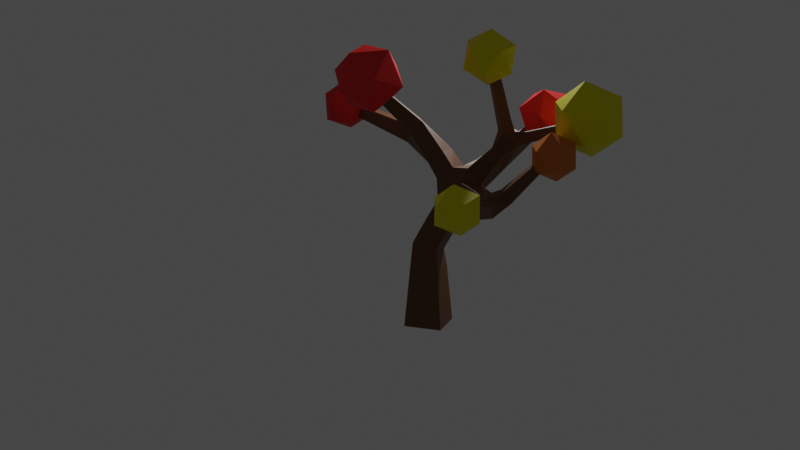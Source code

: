 # Source: tree5.blend  (saved by Blender 3.3.6; exported with 4.5.12 LTS)
import bpy
from mathutils import Matrix  # noqa: F401  (used for matrix-valued properties, if any)

bpy.ops.wm.read_factory_settings(use_empty=True)
scene = bpy.context.scene
scene.name = 'Scene'

# ---- collections
col_collection = bpy.data.collections.new('Collection'); scene.collection.children.link(col_collection)

# ---- materials (node trees are filled in below, after node groups)
mat_trunk = bpy.data.materials.new('Trunk')
mat_trunk.alpha_threshold = 0.0
mat_trunk.use_transparent_shadow = False
mat_trunk.roughness = 0.5
mat_trunk.line_color = (0.0, 0.0, 0.0, 1.0)
mat_red_leaf = bpy.data.materials.new('Red Leaf')
mat_red_leaf.use_transparent_shadow = False
mat_orange_leaf = bpy.data.materials.new('Orange Leaf')
mat_orange_leaf.use_transparent_shadow = False
mat_yelow_leaf = bpy.data.materials.new('Yelow Leaf')
mat_yelow_leaf.use_transparent_shadow = False

# ---- material node trees
mat_trunk.use_nodes = True; mat_trunk.node_tree.nodes.clear()
_N = mat_trunk.node_tree.nodes; _L = mat_trunk.node_tree.links
n0 = _N.new('ShaderNodeOutputMaterial'); n0.name = 'Material Output'; n0.location = (300, 300)
n1 = _N.new('ShaderNodeBsdfPrincipled'); n1.name = 'Principled BSDF'; n1.location = (10, 300)
n1.distribution = 'GGX'
n1.subsurface_method = 'RANDOM_WALK_SKIN'
n1.inputs[0].default_value = (0.1376, 0.05127, 0.01176, 1.0)
n1.inputs[3].default_value = 1.45
n1.inputs[27].default_value = (0.0, 0.0, 0.0, 1.0)
n1.inputs[28].default_value = 1.0
_L.new(n1.outputs[0], n0.inputs[0])
n0.is_active_output = True
mat_red_leaf.use_nodes = True; mat_red_leaf.node_tree.nodes.clear()
_N = mat_red_leaf.node_tree.nodes; _L = mat_red_leaf.node_tree.links
n0 = _N.new('ShaderNodeBsdfPrincipled'); n0.name = 'Principled BSDF'; n0.location = (10, 300)
n0.distribution = 'GGX'
n0.subsurface_method = 'RANDOM_WALK_SKIN'
n0.inputs[0].default_value = (0.8, 0.03479, 0.03861, 1.0)
n0.inputs[3].default_value = 1.45
n0.inputs[13].default_value = 0.01969
n0.inputs[27].default_value = (0.0, 0.0, 0.0, 1.0)
n0.inputs[28].default_value = 1.0
n1 = _N.new('ShaderNodeOutputMaterial'); n1.name = 'Material Output'; n1.location = (300, 300)
_L.new(n0.outputs[0], n1.inputs[0])
n1.is_active_output = True
mat_orange_leaf.use_nodes = True; mat_orange_leaf.node_tree.nodes.clear()
_N = mat_orange_leaf.node_tree.nodes; _L = mat_orange_leaf.node_tree.links
n0 = _N.new('ShaderNodeBsdfPrincipled'); n0.name = 'Principled BSDF'; n0.location = (10, 300)
n0.distribution = 'GGX'
n0.subsurface_method = 'RANDOM_WALK_SKIN'
n0.inputs[0].default_value = (0.6146, 0.1797, 0.02245, 1.0)
n0.inputs[3].default_value = 1.45
n0.inputs[13].default_value = 0.1142
n0.inputs[27].default_value = (0.0, 0.0, 0.0, 1.0)
n0.inputs[28].default_value = 1.0
n1 = _N.new('ShaderNodeOutputMaterial'); n1.name = 'Material Output'; n1.location = (300, 300)
_L.new(n0.outputs[0], n1.inputs[0])
n1.is_active_output = True
mat_yelow_leaf.use_nodes = True; mat_yelow_leaf.node_tree.nodes.clear()
_N = mat_yelow_leaf.node_tree.nodes; _L = mat_yelow_leaf.node_tree.links
n0 = _N.new('ShaderNodeOutputMaterial'); n0.name = 'Material Output'; n0.location = (300, 300)
n1 = _N.new('ShaderNodeBsdfPrincipled'); n1.name = 'Principled BSDF'; n1.location = (10, 300)
n1.distribution = 'GGX'
n1.subsurface_method = 'RANDOM_WALK_SKIN'
n1.inputs[0].default_value = (0.8, 0.7456, 0.00293, 1.0)
n1.inputs[3].default_value = 1.45
n1.inputs[13].default_value = 0.08268
n1.inputs[27].default_value = (0.0, 0.0, 0.0, 1.0)
n1.inputs[28].default_value = 1.0
n2 = _N.new('ShaderNodeObjectInfo'); n2.name = 'Object Info'; n2.location = (-674, 221)
n3 = _N.new('ShaderNodeValToRGB'); n3.name = 'ColorRamp'; n3.location = (-372, 239)
while len(n3.color_ramp.elements) > 1: n3.color_ramp.elements.remove(n3.color_ramp.elements[-1])
n3.color_ramp.elements[0].position = 0.0; n3.color_ramp.elements[0].color = (0.03965, 0.03965, 0.03965, 1.0)
_e = n3.color_ramp.elements.new(0.4818); _e.color = (0.2322, 0.2322, 0.2322, 1.0)
_e = n3.color_ramp.elements.new(1.0); _e.color = (0.4647, 0.4647, 0.4647, 1.0)
_L.new(n1.outputs[0], n0.inputs[0])
_L.new(n2.outputs[5], n3.inputs[0])
n0.is_active_output = True

# ---- world
world_world = bpy.data.worlds.new('World'); scene.world = world_world
world_world.use_nodes = True; world_world.node_tree.nodes.clear()
_N = world_world.node_tree.nodes; _L = world_world.node_tree.links
n0 = _N.new('ShaderNodeOutputWorld'); n0.name = 'World Output'; n0.location = (300, 300)
n1 = _N.new('ShaderNodeBackground'); n1.name = 'Background'; n1.location = (10, 300)
n1.inputs[0].default_value = (0.05088, 0.05088, 0.05088, 1.0)
_L.new(n1.outputs[0], n0.inputs[0])
n0.is_active_output = True
world_world.color = (0.05088, 0.05088, 0.05088)
world_world.use_sun_shadow = False
world_world.sun_shadow_jitter_overblur = 0.0

# ---- cameras
cam_camera = bpy.data.cameras.new('Camera')
cam_camera.clip_end = 100.0
cam_camera.ortho_scale = 7.314

# ---- lights
light_light = bpy.data.lights.new('Light', 'POINT')
light_light.transmission_factor = 0.0
light_light.energy = 1000.0
light_light.shadow_soft_size = 0.1
light_light.shadow_maximum_resolution = 0.006
light_light.use_absolute_resolution = True

# ---- meshes
me_cube = bpy.data.meshes.new('Cube')
me_cube.from_pydata([(-0.4242, 0.1428, -0.06619), (0.152, 0.4209, -0.06619), (0.4242, -0.1428, 0.06619), (-0.152, -0.4209, 0.06619), (1.081, -1.33, 3.816), (0.9473, -1.374, 3.816), (0.926, -1.311, 3.94), (1.06, -1.266, 3.94), (-1.021, 1.572, 3.725), (-0.938, 1.702, 3.725), (-0.8666, 1.656, 3.853), (-0.95, 1.526, 3.853), (0.01645, -0.08626, 4.503), (0.07174, 0.04184, 4.503), (0.187, -0.007904, 4.564), (0.1317, -0.136, 4.564), (-0.4008, 0.3605, 1.372), (-0.02085, 0.5337, 1.284), (0.1564, 0.1457, 1.286), (-0.2235, -0.02759, 1.373), (2.709, 0.6998, 3.224), (2.733, 0.5479, 3.224), (2.672, 0.5384, 3.365), (2.648, 0.6904, 3.365), (1.73, -0.2106, 3.59), (1.583, -0.2527, 3.59), (1.548, -0.1329, 3.678), (1.695, -0.09081, 3.678), (0.2754, -1.44, 3.346), (0.1739, -1.54, 3.346), (0.09072, -1.456, 3.425), (0.1922, -1.356, 3.425), (-1.669, -1.605, 2.613), (-1.725, -1.447, 2.613), (-1.702, -1.439, 2.779), (-1.647, -1.597, 2.779), (-0.03823, 2.645, 2.848), (0.1478, 2.653, 2.848), (0.1478, 2.653, 3.034), (-0.03826, 2.645, 3.034), (-0.4733, -1.219, 2.398), (-0.5507, -0.999, 2.398), (-0.5192, -0.9879, 2.629), (-0.4418, -1.208, 2.629), (-0.6731, -1.284, 2.434), (-0.7468, -1.074, 2.434), (-0.7169, -1.063, 2.654), (-0.6431, -1.273, 2.654), (-0.8566, -1.343, 2.467), (-0.927, -1.142, 2.467), (-0.8984, -1.132, 2.677), (-0.828, -1.333, 2.677), (-1.03, -1.399, 2.498), (-1.098, -1.207, 2.498), (-1.07, -1.198, 2.699), (-1.003, -1.389, 2.699), (-1.197, -1.452, 2.528), (-1.261, -1.27, 2.528), (-1.235, -1.261, 2.72), (-1.171, -1.443, 2.72), (-1.359, -1.504, 2.557), (-1.42, -1.33, 2.557), (-1.395, -1.322, 2.74), (-1.334, -1.496, 2.74), (-1.516, -1.555, 2.585), (-1.574, -1.389, 2.585), (-1.55, -1.381, 2.759), (-1.492, -1.547, 2.759), (0.003749, -1.108, 2.635), (-0.1542, -1.264, 2.635), (-0.2837, -1.133, 2.759), (-0.1258, -0.9769, 2.759), (0.06735, -1.186, 2.802), (-0.07737, -1.329, 2.802), (-0.1961, -1.208, 2.915), (-0.05135, -1.066, 2.915), (0.1242, -1.255, 2.95), (-0.008655, -1.386, 2.95), (-0.1176, -1.276, 3.054), (0.01524, -1.145, 3.054), (0.1772, -1.32, 3.089), (0.05528, -1.44, 3.089), (-0.04469, -1.339, 3.184), (0.07719, -1.219, 3.184), (0.2273, -1.381, 3.22), (0.1159, -1.491, 3.22), (0.02446, -1.399, 3.307), (0.1359, -1.289, 3.307), (0.3434, -0.1988, 2.166), (0.06699, -0.03561, 2.095), (0.04695, -0.004791, 2.515), (0.3772, -0.1534, 2.534), (0.2084, -0.446, 2.218), (-0.08198, -0.3063, 2.218), (-0.06356, -0.268, 2.538), (0.2268, -0.4077, 2.538), (0.08572, -0.6706, 2.266), (-0.1809, -0.5423, 2.266), (-0.164, -0.5072, 2.559), (0.1026, -0.6354, 2.559), (-0.02957, -0.8817, 2.31), (-0.2739, -0.7642, 2.31), (-0.2584, -0.7319, 2.579), (-0.01407, -0.8495, 2.579), (1.661, 0.1944, 2.936), (1.427, 0.1273, 2.936), (1.372, 0.3183, 3.076), (1.606, 0.3853, 3.076), (1.681, 0.0781, 3.123), (1.472, 0.01824, 3.123), (1.423, 0.1888, 3.249), (1.632, 0.2486, 3.249), (1.698, -0.02505, 3.29), (1.511, -0.07855, 3.29), (1.468, 0.07387, 3.402), (1.654, 0.1274, 3.402), (1.714, -0.1205, 3.444), (1.548, -0.1681, 3.444), (1.509, -0.03247, 3.544), (1.675, 0.01514, 3.544), (1.769, 0.6042, 2.756), (1.807, 0.3549, 2.756), (1.707, 0.3394, 2.987), (1.669, 0.5887, 2.987), (1.959, 0.6235, 2.851), (1.994, 0.3939, 2.851), (1.902, 0.3797, 3.064), (1.867, 0.6092, 3.064), (2.128, 0.6407, 2.935), (2.161, 0.4286, 2.935), (2.076, 0.4154, 3.131), (2.043, 0.6275, 3.131), (2.284, 0.6566, 3.013), (2.315, 0.4607, 3.013), (2.236, 0.4485, 3.194), (2.206, 0.6444, 3.194), (2.432, 0.6716, 3.086), (2.46, 0.491, 3.086), (2.387, 0.4798, 3.253), (2.36, 0.6604, 3.253), (2.573, 0.686, 3.156), (2.599, 0.52, 3.156), (2.532, 0.5097, 3.31), (2.507, 0.6757, 3.31), (0.7284, 0.4797, 2.266), (0.7906, 0.129, 2.266), (0.6646, 0.05917, 2.575), (0.5404, 0.4412, 2.631), (1.001, 0.5143, 2.392), (1.058, 0.1901, 2.392), (0.9355, 0.1684, 2.697), (0.878, 0.4925, 2.697), (1.253, 0.5464, 2.51), (1.306, 0.2469, 2.51), (1.193, 0.2269, 2.791), (1.14, 0.5263, 2.791), (0.8226, -0.4773, 3.303), (0.6408, -0.5381, 3.303), (0.612, -0.4118, 3.497), (0.7935, -0.3904, 3.471), (0.8653, -0.6184, 3.388), (0.6915, -0.6765, 3.388), (0.6637, -0.5934, 3.549), (0.8376, -0.5353, 3.549), (0.9048, -0.7487, 3.466), (0.7384, -0.8044, 3.466), (0.7118, -0.7248, 3.62), (0.8782, -0.6691, 3.62), (0.9423, -0.8724, 3.541), (0.7829, -0.9257, 3.541), (0.7574, -0.8495, 3.688), (0.9168, -0.7962, 3.688), (0.9784, -0.9915, 3.612), (0.8257, -1.043, 3.612), (0.8013, -0.9696, 3.754), (0.954, -0.9185, 3.754), (1.013, -1.107, 3.682), (0.8672, -1.156, 3.682), (0.8439, -1.086, 3.817), (0.99, -1.037, 3.817), (1.048, -1.22, 3.75), (0.9077, -1.266, 3.75), (0.8854, -1.199, 3.879), (1.025, -1.153, 3.879), (-0.266, 1.011, 3.029), (-0.07268, 1.269, 3.06), (0.0175, 1.164, 3.264), (-0.1352, 0.9266, 3.264), (-0.4233, 1.128, 3.174), (-0.2851, 1.343, 3.174), (-0.1666, 1.267, 3.387), (-0.3049, 1.052, 3.387), (-0.5604, 1.23, 3.3), (-0.4348, 1.425, 3.3), (-0.3271, 1.356, 3.494), (-0.4527, 1.16, 3.494), (-0.6859, 1.323, 3.415), (-0.5717, 1.5, 3.415), (-0.4739, 1.438, 3.592), (-0.5881, 1.26, 3.592), (-0.8033, 1.41, 3.524), (-0.6999, 1.571, 3.524), (-0.6113, 1.514, 3.683), (-0.7147, 1.353, 3.683), (-0.9147, 1.493, 3.626), (-0.8216, 1.638, 3.626), (-0.7418, 1.587, 3.77), (-0.8349, 1.442, 3.77), (0.06228, 0.5455, 2.396), (0.4091, 0.6585, 2.396), (0.138, 0.3132, 2.667), (0.001825, 0.7658, 2.616), (0.328, 0.8721, 2.616), (0.3993, 0.6536, 2.871), (0.07309, 0.5472, 2.871), (0.4534, -0.3037, 3.438), (0.5297, -0.127, 3.438), (0.6886, -0.1956, 3.522), (0.389, -0.2716, 3.595), (0.4622, -0.1021, 3.595), (0.6147, -0.1679, 3.676), (0.5415, -0.3375, 3.676), (0.3296, -0.2421, 3.74), (0.3999, -0.07917, 3.74), (0.5465, -0.1424, 3.817), (0.4762, -0.3054, 3.817), (0.2733, -0.2141, 3.877), (0.3409, -0.05741, 3.877), (0.4819, -0.1182, 3.952), (0.4142, -0.2749, 3.952), (0.2191, -0.1871, 4.009), (0.2842, -0.03648, 4.009), (0.4197, -0.09498, 4.081), (0.3547, -0.2456, 4.081), (0.1667, -0.161, 4.137), (0.2292, -0.0162, 4.137), (0.3594, -0.07243, 4.206), (0.2969, -0.2172, 4.206), (0.1155, -0.1356, 4.261), (0.1756, 0.003559, 4.261), (0.3007, -0.05046, 4.328), (0.2407, -0.1896, 4.328), (0.0655, -0.1107, 4.383), (0.1232, 0.02289, 4.383), (0.2433, -0.02898, 4.447), (0.1857, -0.1625, 4.447), (0.2516, 0.08999, 2.722), (0.5319, 0.2527, 2.722), (0.7148, -0.1075, 2.806), (0.4737, -0.2474, 2.806), (0.3539, -0.04111, 2.95), (0.595, 0.09887, 2.95), (0.7533, -0.2135, 3.028), (0.5466, -0.3335, 3.028), (0.444, -0.1566, 3.152), (0.6507, -0.03666, 3.152), (-0.1977, 0.353, 1.788), (0.1433, 0.518, 1.622), (0.2879, 0.1389, 1.542), (-0.05309, -0.02609, 1.708), (-0.03317, 0.3432, 2.101), (0.2977, 0.5033, 1.94), (0.4379, 0.1354, 1.863), (-0.4165, 0.225, 0.4745), (0.08281, 0.4661, 0.4745), (0.3187, -0.02241, 0.5893), (-0.1806, -0.2635, 0.5893), (-0.4105, 0.2893, 0.8973), (0.02872, 0.5014, 0.8973), (0.2362, 0.07168, 0.9982), (-0.203, -0.1404, 0.9982), (-0.03198, 1.289, 2.799), (0.2608, 1.301, 2.799), (0.2608, 1.302, 3.092), (-0.03323, 1.56, 2.809), (0.2382, 1.572, 2.809), (0.2382, 1.572, 3.08), (-0.03326, 1.56, 3.08), (-0.03434, 1.802, 2.818), (0.218, 1.813, 2.818), (0.218, 1.814, 3.07), (-0.03438, 1.803, 3.07), (-0.03539, 2.028, 2.826), (0.1992, 2.038, 2.826), (0.1992, 2.039, 3.061), (-0.03542, 2.029, 3.061), (-0.03637, 2.242, 2.833), (0.1814, 2.251, 2.833), (0.1813, 2.252, 3.051), (-0.0364, 2.242, 3.051), (-0.03732, 2.447, 2.841), (0.1643, 2.456, 2.841), (0.1643, 2.456, 3.043), (-0.03735, 2.447, 3.043)], [], [(74, 75, 71, 70), (185, 271, 184), (271, 211, 184), (211, 214, 184), (214, 187, 184), (73, 74, 70, 69), (273, 185, 186), (187, 213, 186), (213, 273, 186), (158, 159, 217), (72, 73, 69, 68), (272, 212, 271), (212, 211, 271), (35, 32, 64, 67), (213, 187, 214), (255, 216, 217), (34, 35, 67, 66), (33, 34, 66, 65), (32, 33, 65, 64), (67, 64, 60, 63), (66, 67, 63, 62), (65, 66, 62, 61), (64, 65, 61, 60), (157, 158, 215), (63, 60, 56, 59), (62, 63, 59, 58), (89, 262, 88), (156, 252, 159), (61, 62, 58, 57), (60, 61, 57, 56), (90, 260, 89), (59, 56, 52, 55), (58, 59, 55, 54), (57, 58, 54, 53), (105, 154, 153), (146, 91, 145), (56, 57, 53, 52), (246, 90, 91), (55, 52, 48, 51), (54, 55, 51, 50), (208, 260, 90), (208, 261, 260), (53, 54, 50, 49), (52, 53, 49, 48), (209, 147, 144), (51, 48, 44, 47), (147, 247, 146), (50, 51, 47, 46), (49, 50, 46, 45), (48, 49, 45, 44), (47, 44, 40, 43), (46, 47, 43, 42), (45, 46, 42, 41), (44, 45, 41, 40), (39, 38, 37, 36), (209, 144, 261, 208), (35, 34, 33, 32), (31, 30, 29, 28), (123, 120, 152, 155), (71, 103, 102), (122, 104, 121), (27, 26, 25, 24), (68, 103, 71), (23, 22, 21, 20), (120, 121, 153, 152), (68, 100, 103), (40, 41, 101), (15, 14, 13, 12), (212, 272, 273, 213), (145, 91, 88, 262), (43, 70, 42), (144, 145, 262, 261), (69, 100, 68), (11, 10, 9, 8), (7, 6, 5, 4), (0, 1, 2, 3), (104, 105, 153, 121), (69, 40, 101, 100), (106, 107, 123, 155), (159, 252, 255, 217), (254, 253, 157, 215), (41, 42, 102, 101), (42, 70, 71, 102), (210, 208, 90, 246), (247, 147, 210, 246), (156, 157, 253, 252), (106, 155, 154, 105), (254, 215, 216, 255), (69, 70, 43, 40), (122, 123, 107, 104), (75, 72, 68, 71), (76, 77, 73, 72), (77, 78, 74, 73), (78, 79, 75, 74), (79, 76, 72, 75), (80, 81, 77, 76), (81, 82, 78, 77), (82, 83, 79, 78), (83, 80, 76, 79), (84, 85, 81, 80), (85, 86, 82, 81), (86, 87, 83, 82), (87, 84, 80, 83), (28, 29, 85, 84), (29, 30, 86, 85), (30, 31, 87, 86), (31, 28, 84, 87), (92, 93, 89, 88), (93, 94, 90, 89), (94, 95, 91, 90), (95, 92, 88, 91), (96, 97, 93, 92), (97, 98, 94, 93), (98, 99, 95, 94), (99, 96, 92, 95), (100, 101, 97, 96), (101, 102, 98, 97), (102, 103, 99, 98), (103, 100, 96, 99), (108, 109, 105, 104), (109, 110, 106, 105), (110, 111, 107, 106), (111, 108, 104, 107), (112, 113, 109, 108), (113, 114, 110, 109), (114, 115, 111, 110), (115, 112, 108, 111), (116, 117, 113, 112), (117, 118, 114, 113), (118, 119, 115, 114), (119, 116, 112, 115), (24, 25, 117, 116), (25, 26, 118, 117), (26, 27, 119, 118), (27, 24, 116, 119), (124, 125, 121, 120), (125, 126, 122, 121), (126, 127, 123, 122), (127, 124, 120, 123), (128, 129, 125, 124), (129, 130, 126, 125), (130, 131, 127, 126), (131, 128, 124, 127), (132, 133, 129, 128), (133, 134, 130, 129), (134, 135, 131, 130), (135, 132, 128, 131), (136, 137, 133, 132), (137, 138, 134, 133), (138, 139, 135, 134), (139, 136, 132, 135), (140, 141, 137, 136), (141, 142, 138, 137), (142, 143, 139, 138), (143, 140, 136, 139), (20, 21, 141, 140), (21, 22, 142, 141), (22, 23, 143, 142), (23, 20, 140, 143), (148, 149, 145, 144), (149, 150, 146, 145), (150, 151, 147, 146), (151, 148, 144, 147), (152, 153, 149, 148), (153, 154, 150, 149), (154, 155, 151, 150), (155, 152, 148, 151), (160, 161, 157, 156), (161, 162, 158, 157), (162, 163, 159, 158), (163, 160, 156, 159), (164, 165, 161, 160), (165, 166, 162, 161), (166, 167, 163, 162), (167, 164, 160, 163), (168, 169, 165, 164), (169, 170, 166, 165), (170, 171, 167, 166), (171, 168, 164, 167), (172, 173, 169, 168), (173, 174, 170, 169), (174, 175, 171, 170), (175, 172, 168, 171), (176, 177, 173, 172), (177, 178, 174, 173), (178, 179, 175, 174), (179, 176, 172, 175), (180, 181, 177, 176), (181, 182, 178, 177), (182, 183, 179, 178), (183, 180, 176, 179), (4, 5, 181, 180), (5, 6, 182, 181), (6, 7, 183, 182), (7, 4, 180, 183), (188, 189, 185, 184), (189, 190, 186, 185), (190, 191, 187, 186), (191, 188, 184, 187), (192, 193, 189, 188), (193, 194, 190, 189), (194, 195, 191, 190), (195, 192, 188, 191), (196, 197, 193, 192), (197, 198, 194, 193), (198, 199, 195, 194), (199, 196, 192, 195), (200, 201, 197, 196), (201, 202, 198, 197), (202, 203, 199, 198), (203, 200, 196, 199), (204, 205, 201, 200), (205, 206, 202, 201), (206, 207, 203, 202), (207, 204, 200, 203), (8, 9, 205, 204), (9, 10, 206, 205), (10, 11, 207, 206), (11, 8, 204, 207), (211, 212, 209, 208), (212, 213, 147, 209), (213, 214, 210, 147), (214, 211, 208, 210), (218, 219, 216, 215), (219, 220, 217, 216), (220, 221, 158, 217), (221, 218, 215, 158), (222, 223, 219, 218), (223, 224, 220, 219), (224, 225, 221, 220), (225, 222, 218, 221), (226, 227, 223, 222), (227, 228, 224, 223), (228, 229, 225, 224), (229, 226, 222, 225), (230, 231, 227, 226), (231, 232, 228, 227), (232, 233, 229, 228), (233, 230, 226, 229), (234, 235, 231, 230), (235, 236, 232, 231), (236, 237, 233, 232), (237, 234, 230, 233), (238, 239, 235, 234), (239, 240, 236, 235), (240, 241, 237, 236), (241, 238, 234, 237), (242, 243, 239, 238), (243, 244, 240, 239), (244, 245, 241, 240), (245, 242, 238, 241), (12, 13, 243, 242), (13, 14, 244, 243), (14, 15, 245, 244), (15, 12, 242, 245), (248, 249, 91, 146), (249, 250, 246, 91), (250, 251, 247, 246), (251, 248, 146, 247), (252, 253, 249, 248), (253, 254, 250, 249), (254, 255, 251, 250), (255, 252, 248, 251), (256, 257, 17, 16), (257, 258, 18, 17), (258, 259, 19, 18), (259, 256, 16, 19), (260, 261, 257, 256), (261, 262, 258, 257), (262, 89, 259, 258), (89, 260, 256, 259), (263, 264, 1, 0), (264, 265, 2, 1), (265, 266, 3, 2), (266, 263, 0, 3), (267, 268, 264, 263), (268, 269, 265, 264), (269, 270, 266, 265), (270, 267, 263, 266), (16, 17, 268, 267), (17, 18, 269, 268), (18, 19, 270, 269), (19, 16, 267, 270), (274, 275, 272, 271), (275, 276, 273, 272), (276, 277, 185, 273), (277, 274, 271, 185), (278, 279, 275, 274), (279, 280, 276, 275), (280, 281, 277, 276), (281, 278, 274, 277), (282, 283, 279, 278), (283, 284, 280, 279), (284, 285, 281, 280), (285, 282, 278, 281), (286, 287, 283, 282), (287, 288, 284, 283), (288, 289, 285, 284), (289, 286, 282, 285), (290, 291, 287, 286), (291, 292, 288, 287), (292, 293, 289, 288), (293, 290, 286, 289), (36, 37, 291, 290), (37, 38, 292, 291), (38, 39, 293, 292), (39, 36, 290, 293)])
me_cube.materials.append(mat_trunk)
me_cube.use_mirror_vertex_groups = False
me_cube.update()
me_icosphere = bpy.data.meshes.new('Icosphere')
me_icosphere.from_pydata([(0.0, 0.0, -1.0), (0.7236, -0.5257, -0.4472), (-0.2764, -0.8506, -0.4472), (-0.8944, 0.0, -0.4472), (-0.2764, 0.8506, -0.4472), (0.7236, 0.5257, -0.4472), (0.2764, -0.8506, 0.4472), (-0.7236, -0.5257, 0.4472), (-0.7236, 0.5257, 0.4472), (0.2764, 0.8506, 0.4472), (0.8944, 0.0, 0.4472), (0.0, 0.0, 1.0)], [], [(0, 1, 2), (1, 0, 5), (0, 2, 3), (0, 3, 4), (0, 4, 5), (1, 5, 10), (2, 1, 6), (3, 2, 7), (4, 3, 8), (5, 4, 9), (1, 10, 6), (2, 6, 7), (3, 7, 8), (4, 8, 9), (5, 9, 10), (6, 10, 11), (7, 6, 11), (8, 7, 11), (9, 8, 11), (10, 9, 11)])
_uv = me_icosphere.uv_layers.new(name='UVMap')
_uv.uv.foreach_set('vector', [0.1818, 0.0, 0.2727, 0.1575, 0.09091, 0.1575, 0.2727, 0.1575, 0.3636, 0.0, 0.4545, 0.1575, 0.9091, 0.0, 1.0, 0.1575, 0.8182, 0.1575, 0.7273, 0.0, 0.8182, 0.1575, 0.6364, 0.1575, 0.5455, 0.0, 0.6364, 0.1575, 0.4545, 0.1575, 0.2727, 0.1575, 0.4545, 0.1575, 0.3636, 0.3149, 0.09091, 0.1575, 0.2727, 0.1575, 0.1818, 0.3149, 0.8182, 0.1575, 1.0, 0.1575, 0.9091, 0.3149, 0.6364, 0.1575, 0.8182, 0.1575, 0.7273, 0.3149, 0.4545, 0.1575, 0.6364, 0.1575, 0.5455, 0.3149, 0.2727, 0.1575, 0.3636, 0.3149, 0.1818, 0.3149, 0.09091, 0.1575, 0.1818, 0.3149, 0.0, 0.3149, 0.8182, 0.1575, 0.9091, 0.3149, 0.7273, 0.3149, 0.6364, 0.1575, 0.7273, 0.3149, 0.5455, 0.3149, 0.4545, 0.1575, 0.5455, 0.3149, 0.3636, 0.3149, 0.1818, 0.3149, 0.3636, 0.3149, 0.2727, 0.4724, 0.0, 0.3149, 0.1818, 0.3149, 0.09091, 0.4724, 0.7273, 0.3149, 0.9091, 0.3149, 0.8182, 0.4724, 0.5455, 0.3149, 0.7273, 0.3149, 0.6364, 0.4724, 0.3636, 0.3149, 0.5455, 0.3149, 0.4545, 0.4724])
me_icosphere.materials.append(mat_red_leaf)
me_icosphere.update()
me_icosphere_001 = bpy.data.meshes.new('Icosphere.001')
me_icosphere_001.from_pydata([(0.0, 0.0, -1.0), (0.7236, -0.5257, -0.4472), (-0.2764, -0.8506, -0.4472), (-0.8944, 0.0, -0.4472), (-0.2764, 0.8506, -0.4472), (0.7236, 0.5257, -0.4472), (0.2764, -0.8506, 0.4472), (-0.7236, -0.5257, 0.4472), (-0.7236, 0.5257, 0.4472), (0.2764, 0.8506, 0.4472), (0.8944, 0.0, 0.4472), (0.0, 0.0, 1.0)], [], [(0, 1, 2), (1, 0, 5), (0, 2, 3), (0, 3, 4), (0, 4, 5), (1, 5, 10), (2, 1, 6), (3, 2, 7), (4, 3, 8), (5, 4, 9), (1, 10, 6), (2, 6, 7), (3, 7, 8), (4, 8, 9), (5, 9, 10), (6, 10, 11), (7, 6, 11), (8, 7, 11), (9, 8, 11), (10, 9, 11)])
_uv = me_icosphere_001.uv_layers.new(name='UVMap')
_uv.uv.foreach_set('vector', [0.1818, 0.0, 0.2727, 0.1575, 0.09091, 0.1575, 0.2727, 0.1575, 0.3636, 0.0, 0.4545, 0.1575, 0.9091, 0.0, 1.0, 0.1575, 0.8182, 0.1575, 0.7273, 0.0, 0.8182, 0.1575, 0.6364, 0.1575, 0.5455, 0.0, 0.6364, 0.1575, 0.4545, 0.1575, 0.2727, 0.1575, 0.4545, 0.1575, 0.3636, 0.3149, 0.09091, 0.1575, 0.2727, 0.1575, 0.1818, 0.3149, 0.8182, 0.1575, 1.0, 0.1575, 0.9091, 0.3149, 0.6364, 0.1575, 0.8182, 0.1575, 0.7273, 0.3149, 0.4545, 0.1575, 0.6364, 0.1575, 0.5455, 0.3149, 0.2727, 0.1575, 0.3636, 0.3149, 0.1818, 0.3149, 0.09091, 0.1575, 0.1818, 0.3149, 0.0, 0.3149, 0.8182, 0.1575, 0.9091, 0.3149, 0.7273, 0.3149, 0.6364, 0.1575, 0.7273, 0.3149, 0.5455, 0.3149, 0.4545, 0.1575, 0.5455, 0.3149, 0.3636, 0.3149, 0.1818, 0.3149, 0.3636, 0.3149, 0.2727, 0.4724, 0.0, 0.3149, 0.1818, 0.3149, 0.09091, 0.4724, 0.7273, 0.3149, 0.9091, 0.3149, 0.8182, 0.4724, 0.5455, 0.3149, 0.7273, 0.3149, 0.6364, 0.4724, 0.3636, 0.3149, 0.5455, 0.3149, 0.4545, 0.4724])
me_icosphere_001.materials.append(mat_red_leaf)
me_icosphere_001.update()
me_icosphere_002 = bpy.data.meshes.new('Icosphere.002')
me_icosphere_002.from_pydata([(0.0, 0.0, -1.0), (0.7236, -0.5257, -0.4472), (-0.2764, -0.8506, -0.4472), (-0.8944, 0.0, -0.4472), (-0.2764, 0.8506, -0.4472), (0.7236, 0.5257, -0.4472), (0.2764, -0.8506, 0.4472), (-0.7236, -0.5257, 0.4472), (-0.7236, 0.5257, 0.4472), (0.2764, 0.8506, 0.4472), (0.8944, 0.0, 0.4472), (0.0, 0.0, 1.0)], [], [(0, 1, 2), (1, 0, 5), (0, 2, 3), (0, 3, 4), (0, 4, 5), (1, 5, 10), (2, 1, 6), (3, 2, 7), (4, 3, 8), (5, 4, 9), (1, 10, 6), (2, 6, 7), (3, 7, 8), (4, 8, 9), (5, 9, 10), (6, 10, 11), (7, 6, 11), (8, 7, 11), (9, 8, 11), (10, 9, 11)])
_uv = me_icosphere_002.uv_layers.new(name='UVMap')
_uv.uv.foreach_set('vector', [0.1818, 0.0, 0.2727, 0.1575, 0.09091, 0.1575, 0.2727, 0.1575, 0.3636, 0.0, 0.4545, 0.1575, 0.9091, 0.0, 1.0, 0.1575, 0.8182, 0.1575, 0.7273, 0.0, 0.8182, 0.1575, 0.6364, 0.1575, 0.5455, 0.0, 0.6364, 0.1575, 0.4545, 0.1575, 0.2727, 0.1575, 0.4545, 0.1575, 0.3636, 0.3149, 0.09091, 0.1575, 0.2727, 0.1575, 0.1818, 0.3149, 0.8182, 0.1575, 1.0, 0.1575, 0.9091, 0.3149, 0.6364, 0.1575, 0.8182, 0.1575, 0.7273, 0.3149, 0.4545, 0.1575, 0.6364, 0.1575, 0.5455, 0.3149, 0.2727, 0.1575, 0.3636, 0.3149, 0.1818, 0.3149, 0.09091, 0.1575, 0.1818, 0.3149, 0.0, 0.3149, 0.8182, 0.1575, 0.9091, 0.3149, 0.7273, 0.3149, 0.6364, 0.1575, 0.7273, 0.3149, 0.5455, 0.3149, 0.4545, 0.1575, 0.5455, 0.3149, 0.3636, 0.3149, 0.1818, 0.3149, 0.3636, 0.3149, 0.2727, 0.4724, 0.0, 0.3149, 0.1818, 0.3149, 0.09091, 0.4724, 0.7273, 0.3149, 0.9091, 0.3149, 0.8182, 0.4724, 0.5455, 0.3149, 0.7273, 0.3149, 0.6364, 0.4724, 0.3636, 0.3149, 0.5455, 0.3149, 0.4545, 0.4724])
me_icosphere_002.materials.append(mat_orange_leaf)
me_icosphere_002.update()
me_icosphere_003 = bpy.data.meshes.new('Icosphere.003')
me_icosphere_003.from_pydata([(0.0, 0.0, -1.0), (0.7236, -0.5257, -0.4472), (-0.2764, -0.8506, -0.4472), (-0.8944, 0.0, -0.4472), (-0.2764, 0.8506, -0.4472), (0.7236, 0.5257, -0.4472), (0.2764, -0.8506, 0.4472), (-0.7236, -0.5257, 0.4472), (-0.7236, 0.5257, 0.4472), (0.2764, 0.8506, 0.4472), (0.8944, 0.0, 0.4472), (0.0, 0.0, 1.0)], [], [(0, 1, 2), (1, 0, 5), (0, 2, 3), (0, 3, 4), (0, 4, 5), (1, 5, 10), (2, 1, 6), (3, 2, 7), (4, 3, 8), (5, 4, 9), (1, 10, 6), (2, 6, 7), (3, 7, 8), (4, 8, 9), (5, 9, 10), (6, 10, 11), (7, 6, 11), (8, 7, 11), (9, 8, 11), (10, 9, 11)])
_uv = me_icosphere_003.uv_layers.new(name='UVMap')
_uv.uv.foreach_set('vector', [0.1818, 0.0, 0.2727, 0.1575, 0.09091, 0.1575, 0.2727, 0.1575, 0.3636, 0.0, 0.4545, 0.1575, 0.9091, 0.0, 1.0, 0.1575, 0.8182, 0.1575, 0.7273, 0.0, 0.8182, 0.1575, 0.6364, 0.1575, 0.5455, 0.0, 0.6364, 0.1575, 0.4545, 0.1575, 0.2727, 0.1575, 0.4545, 0.1575, 0.3636, 0.3149, 0.09091, 0.1575, 0.2727, 0.1575, 0.1818, 0.3149, 0.8182, 0.1575, 1.0, 0.1575, 0.9091, 0.3149, 0.6364, 0.1575, 0.8182, 0.1575, 0.7273, 0.3149, 0.4545, 0.1575, 0.6364, 0.1575, 0.5455, 0.3149, 0.2727, 0.1575, 0.3636, 0.3149, 0.1818, 0.3149, 0.09091, 0.1575, 0.1818, 0.3149, 0.0, 0.3149, 0.8182, 0.1575, 0.9091, 0.3149, 0.7273, 0.3149, 0.6364, 0.1575, 0.7273, 0.3149, 0.5455, 0.3149, 0.4545, 0.1575, 0.5455, 0.3149, 0.3636, 0.3149, 0.1818, 0.3149, 0.3636, 0.3149, 0.2727, 0.4724, 0.0, 0.3149, 0.1818, 0.3149, 0.09091, 0.4724, 0.7273, 0.3149, 0.9091, 0.3149, 0.8182, 0.4724, 0.5455, 0.3149, 0.7273, 0.3149, 0.6364, 0.4724, 0.3636, 0.3149, 0.5455, 0.3149, 0.4545, 0.4724])
me_icosphere_003.materials.append(mat_red_leaf)
me_icosphere_003.update()
me_icosphere_004 = bpy.data.meshes.new('Icosphere.004')
me_icosphere_004.from_pydata([(0.0, 0.0, -1.0), (0.7236, -0.5257, -0.4472), (-0.2764, -0.8506, -0.4472), (-0.8944, 0.0, -0.4472), (-0.2764, 0.8506, -0.4472), (0.7236, 0.5257, -0.4472), (0.2764, -0.8506, 0.4472), (-0.7236, -0.5257, 0.4472), (-0.7236, 0.5257, 0.4472), (0.2764, 0.8506, 0.4472), (0.8944, 0.0, 0.4472), (0.0, 0.0, 1.0)], [], [(0, 1, 2), (1, 0, 5), (0, 2, 3), (0, 3, 4), (0, 4, 5), (1, 5, 10), (2, 1, 6), (3, 2, 7), (4, 3, 8), (5, 4, 9), (1, 10, 6), (2, 6, 7), (3, 7, 8), (4, 8, 9), (5, 9, 10), (6, 10, 11), (7, 6, 11), (8, 7, 11), (9, 8, 11), (10, 9, 11)])
_uv = me_icosphere_004.uv_layers.new(name='UVMap')
_uv.uv.foreach_set('vector', [0.1818, 0.0, 0.2727, 0.1575, 0.09091, 0.1575, 0.2727, 0.1575, 0.3636, 0.0, 0.4545, 0.1575, 0.9091, 0.0, 1.0, 0.1575, 0.8182, 0.1575, 0.7273, 0.0, 0.8182, 0.1575, 0.6364, 0.1575, 0.5455, 0.0, 0.6364, 0.1575, 0.4545, 0.1575, 0.2727, 0.1575, 0.4545, 0.1575, 0.3636, 0.3149, 0.09091, 0.1575, 0.2727, 0.1575, 0.1818, 0.3149, 0.8182, 0.1575, 1.0, 0.1575, 0.9091, 0.3149, 0.6364, 0.1575, 0.8182, 0.1575, 0.7273, 0.3149, 0.4545, 0.1575, 0.6364, 0.1575, 0.5455, 0.3149, 0.2727, 0.1575, 0.3636, 0.3149, 0.1818, 0.3149, 0.09091, 0.1575, 0.1818, 0.3149, 0.0, 0.3149, 0.8182, 0.1575, 0.9091, 0.3149, 0.7273, 0.3149, 0.6364, 0.1575, 0.7273, 0.3149, 0.5455, 0.3149, 0.4545, 0.1575, 0.5455, 0.3149, 0.3636, 0.3149, 0.1818, 0.3149, 0.3636, 0.3149, 0.2727, 0.4724, 0.0, 0.3149, 0.1818, 0.3149, 0.09091, 0.4724, 0.7273, 0.3149, 0.9091, 0.3149, 0.8182, 0.4724, 0.5455, 0.3149, 0.7273, 0.3149, 0.6364, 0.4724, 0.3636, 0.3149, 0.5455, 0.3149, 0.4545, 0.4724])
me_icosphere_004.materials.append(mat_yelow_leaf)
me_icosphere_004.update()
me_icosphere_005 = bpy.data.meshes.new('Icosphere.005')
me_icosphere_005.from_pydata([(0.0, 0.0, -1.0), (0.7236, -0.5257, -0.4472), (-0.2764, -0.8506, -0.4472), (-0.8944, 0.0, -0.4472), (-0.2764, 0.8506, -0.4472), (0.7236, 0.5257, -0.4472), (0.2764, -0.8506, 0.4472), (-0.7236, -0.5257, 0.4472), (-0.7236, 0.5257, 0.4472), (0.2764, 0.8506, 0.4472), (0.8944, 0.0, 0.4472), (0.0, 0.0, 1.0)], [], [(0, 1, 2), (1, 0, 5), (0, 2, 3), (0, 3, 4), (0, 4, 5), (1, 5, 10), (2, 1, 6), (3, 2, 7), (4, 3, 8), (5, 4, 9), (1, 10, 6), (2, 6, 7), (3, 7, 8), (4, 8, 9), (5, 9, 10), (6, 10, 11), (7, 6, 11), (8, 7, 11), (9, 8, 11), (10, 9, 11)])
_uv = me_icosphere_005.uv_layers.new(name='UVMap')
_uv.uv.foreach_set('vector', [0.1818, 0.0, 0.2727, 0.1575, 0.09091, 0.1575, 0.2727, 0.1575, 0.3636, 0.0, 0.4545, 0.1575, 0.9091, 0.0, 1.0, 0.1575, 0.8182, 0.1575, 0.7273, 0.0, 0.8182, 0.1575, 0.6364, 0.1575, 0.5455, 0.0, 0.6364, 0.1575, 0.4545, 0.1575, 0.2727, 0.1575, 0.4545, 0.1575, 0.3636, 0.3149, 0.09091, 0.1575, 0.2727, 0.1575, 0.1818, 0.3149, 0.8182, 0.1575, 1.0, 0.1575, 0.9091, 0.3149, 0.6364, 0.1575, 0.8182, 0.1575, 0.7273, 0.3149, 0.4545, 0.1575, 0.6364, 0.1575, 0.5455, 0.3149, 0.2727, 0.1575, 0.3636, 0.3149, 0.1818, 0.3149, 0.09091, 0.1575, 0.1818, 0.3149, 0.0, 0.3149, 0.8182, 0.1575, 0.9091, 0.3149, 0.7273, 0.3149, 0.6364, 0.1575, 0.7273, 0.3149, 0.5455, 0.3149, 0.4545, 0.1575, 0.5455, 0.3149, 0.3636, 0.3149, 0.1818, 0.3149, 0.3636, 0.3149, 0.2727, 0.4724, 0.0, 0.3149, 0.1818, 0.3149, 0.09091, 0.4724, 0.7273, 0.3149, 0.9091, 0.3149, 0.8182, 0.4724, 0.5455, 0.3149, 0.7273, 0.3149, 0.6364, 0.4724, 0.3636, 0.3149, 0.5455, 0.3149, 0.4545, 0.4724])
me_icosphere_005.materials.append(mat_yelow_leaf)
me_icosphere_005.update()
me_icosphere_006 = bpy.data.meshes.new('Icosphere.006')
me_icosphere_006.from_pydata([(0.0, 0.0, -1.0), (0.7236, -0.5257, -0.4472), (-0.2764, -0.8506, -0.4472), (-0.8944, 0.0, -0.4472), (-0.2764, 0.8506, -0.4472), (0.7236, 0.5257, -0.4472), (0.2764, -0.8506, 0.4472), (-0.7236, -0.5257, 0.4472), (-0.7236, 0.5257, 0.4472), (0.2764, 0.8506, 0.4472), (0.8944, 0.0, 0.4472), (0.0, 0.0, 1.0)], [], [(0, 1, 2), (1, 0, 5), (0, 2, 3), (0, 3, 4), (0, 4, 5), (1, 5, 10), (2, 1, 6), (3, 2, 7), (4, 3, 8), (5, 4, 9), (1, 10, 6), (2, 6, 7), (3, 7, 8), (4, 8, 9), (5, 9, 10), (6, 10, 11), (7, 6, 11), (8, 7, 11), (9, 8, 11), (10, 9, 11)])
_uv = me_icosphere_006.uv_layers.new(name='UVMap')
_uv.uv.foreach_set('vector', [0.1818, 0.0, 0.2727, 0.1575, 0.09091, 0.1575, 0.2727, 0.1575, 0.3636, 0.0, 0.4545, 0.1575, 0.9091, 0.0, 1.0, 0.1575, 0.8182, 0.1575, 0.7273, 0.0, 0.8182, 0.1575, 0.6364, 0.1575, 0.5455, 0.0, 0.6364, 0.1575, 0.4545, 0.1575, 0.2727, 0.1575, 0.4545, 0.1575, 0.3636, 0.3149, 0.09091, 0.1575, 0.2727, 0.1575, 0.1818, 0.3149, 0.8182, 0.1575, 1.0, 0.1575, 0.9091, 0.3149, 0.6364, 0.1575, 0.8182, 0.1575, 0.7273, 0.3149, 0.4545, 0.1575, 0.6364, 0.1575, 0.5455, 0.3149, 0.2727, 0.1575, 0.3636, 0.3149, 0.1818, 0.3149, 0.09091, 0.1575, 0.1818, 0.3149, 0.0, 0.3149, 0.8182, 0.1575, 0.9091, 0.3149, 0.7273, 0.3149, 0.6364, 0.1575, 0.7273, 0.3149, 0.5455, 0.3149, 0.4545, 0.1575, 0.5455, 0.3149, 0.3636, 0.3149, 0.1818, 0.3149, 0.3636, 0.3149, 0.2727, 0.4724, 0.0, 0.3149, 0.1818, 0.3149, 0.09091, 0.4724, 0.7273, 0.3149, 0.9091, 0.3149, 0.8182, 0.4724, 0.5455, 0.3149, 0.7273, 0.3149, 0.6364, 0.4724, 0.3636, 0.3149, 0.5455, 0.3149, 0.4545, 0.4724])
me_icosphere_006.materials.append(mat_orange_leaf)
me_icosphere_006.update()
me_icosphere_007 = bpy.data.meshes.new('Icosphere.007')
me_icosphere_007.from_pydata([(0.0, 0.0, -1.0), (0.7236, -0.5257, -0.4472), (-0.2764, -0.8506, -0.4472), (-0.8944, 0.0, -0.4472), (-0.2764, 0.8506, -0.4472), (0.7236, 0.5257, -0.4472), (0.2764, -0.8506, 0.4472), (-0.7236, -0.5257, 0.4472), (-0.7236, 0.5257, 0.4472), (0.2764, 0.8506, 0.4472), (0.8944, 0.0, 0.4472), (0.0, 0.0, 1.0)], [], [(0, 1, 2), (1, 0, 5), (0, 2, 3), (0, 3, 4), (0, 4, 5), (1, 5, 10), (2, 1, 6), (3, 2, 7), (4, 3, 8), (5, 4, 9), (1, 10, 6), (2, 6, 7), (3, 7, 8), (4, 8, 9), (5, 9, 10), (6, 10, 11), (7, 6, 11), (8, 7, 11), (9, 8, 11), (10, 9, 11)])
_uv = me_icosphere_007.uv_layers.new(name='UVMap')
_uv.uv.foreach_set('vector', [0.1818, 0.0, 0.2727, 0.1575, 0.09091, 0.1575, 0.2727, 0.1575, 0.3636, 0.0, 0.4545, 0.1575, 0.9091, 0.0, 1.0, 0.1575, 0.8182, 0.1575, 0.7273, 0.0, 0.8182, 0.1575, 0.6364, 0.1575, 0.5455, 0.0, 0.6364, 0.1575, 0.4545, 0.1575, 0.2727, 0.1575, 0.4545, 0.1575, 0.3636, 0.3149, 0.09091, 0.1575, 0.2727, 0.1575, 0.1818, 0.3149, 0.8182, 0.1575, 1.0, 0.1575, 0.9091, 0.3149, 0.6364, 0.1575, 0.8182, 0.1575, 0.7273, 0.3149, 0.4545, 0.1575, 0.6364, 0.1575, 0.5455, 0.3149, 0.2727, 0.1575, 0.3636, 0.3149, 0.1818, 0.3149, 0.09091, 0.1575, 0.1818, 0.3149, 0.0, 0.3149, 0.8182, 0.1575, 0.9091, 0.3149, 0.7273, 0.3149, 0.6364, 0.1575, 0.7273, 0.3149, 0.5455, 0.3149, 0.4545, 0.1575, 0.5455, 0.3149, 0.3636, 0.3149, 0.1818, 0.3149, 0.3636, 0.3149, 0.2727, 0.4724, 0.0, 0.3149, 0.1818, 0.3149, 0.09091, 0.4724, 0.7273, 0.3149, 0.9091, 0.3149, 0.8182, 0.4724, 0.5455, 0.3149, 0.7273, 0.3149, 0.6364, 0.4724, 0.3636, 0.3149, 0.5455, 0.3149, 0.4545, 0.4724])
me_icosphere_007.materials.append(mat_yelow_leaf)
me_icosphere_007.update()

# ---- objects
ob_trunk = bpy.data.objects.new('Trunk', me_cube)
ob_light = bpy.data.objects.new('Light', light_light)
ob_camera = bpy.data.objects.new('Camera', cam_camera)
ob_icosphere = bpy.data.objects.new('Icosphere', me_icosphere)
ob_icosphere_001 = bpy.data.objects.new('Icosphere.001', me_icosphere_001)
ob_icosphere_002 = bpy.data.objects.new('Icosphere.002', me_icosphere_002)
ob_icosphere_003 = bpy.data.objects.new('Icosphere.003', me_icosphere_003)
ob_icosphere_004 = bpy.data.objects.new('Icosphere.004', me_icosphere_004)
ob_icosphere_005 = bpy.data.objects.new('Icosphere.005', me_icosphere_005)
ob_icosphere_006 = bpy.data.objects.new('Icosphere.006', me_icosphere_006)
ob_icosphere_007 = bpy.data.objects.new('Icosphere.007', me_icosphere_007)

# ---- transforms, parenting, visibility, modifiers, constraints
ob_trunk.location = (0.0, 0.0, 0.0)
ob_trunk.rotation_euler = (0.1868, 0.0837, 0.0158)
ob_trunk.lock_rotations_4d = False
ob_trunk.empty_display_type = 'ARROWS'
ob_trunk.lineart.crease_threshold = 0.0
ob_light.location = (4.076, 1.005, 5.904)
ob_light.rotation_euler = (0.6503, 0.05522, 1.866)
ob_light.lock_rotations_4d = False
ob_light.empty_display_type = 'ARROWS'
ob_light.color = (0.0, 0.0, 0.0, 0.0)
ob_light.lineart.crease_threshold = 0.0
ob_camera.location = (-12.59, -12.7, 6.305)
ob_camera.rotation_euler = (1.319, 2.145e-06, -0.754)
ob_camera.lock_rotations_4d = False
ob_camera.empty_display_type = 'ARROWS'
ob_camera.color = (0.0, 0.0, 0.0, 0.0)
ob_camera.display_type = 'WIRE'
ob_camera.lineart.crease_threshold = 0.0
ob_icosphere.location = (-0.5587, 0.8558, 4.114)
ob_icosphere.rotation_euler = (-0.5322, 0.1033, -0.3093)
ob_icosphere.scale = (0.6044, 0.6044, 0.6044)
ob_icosphere_001.location = (0.2217, 2.318, 3.451)
ob_icosphere_001.rotation_euler = (2.49, -1.039, -0.3023)
ob_icosphere_001.scale = (0.4461, 0.4461, 0.4461)
ob_icosphere_002.location = (2.988, 0.01186, 3.167)
ob_icosphere_002.rotation_euler = (-1.08, 0.03034, -0.6336)
ob_icosphere_002.scale = (0.4043, 0.4043, 0.4043)
ob_icosphere_003.location = (1.931, -0.8437, 3.429)
ob_icosphere_003.rotation_euler = (1.11, -0.6444, 0.3034)
ob_icosphere_003.scale = (0.4925, 0.4925, 0.4925)
ob_icosphere_004.location = (0.4382, -0.8781, 4.514)
ob_icosphere_004.rotation_euler = (1.246, -0.3152, -0.3015)
ob_icosphere_004.scale = (0.4529, 0.4529, 0.4529)
ob_icosphere_005.location = (1.375, -2.141, 3.575)
ob_icosphere_005.rotation_euler = (-0.6355, 0.7894, -1.588)
ob_icosphere_005.scale = (0.6163, 0.6163, 0.6163)
ob_icosphere_006.location = (0.5634, -2.13, 3.08)
ob_icosphere_006.rotation_euler = (-0.6355, 0.7894, -1.588)
ob_icosphere_006.scale = (0.3954, 0.3954, 0.3954)
ob_icosphere_007.location = (-1.411, -1.988, 2.544)
ob_icosphere_007.rotation_euler = (-0.6355, 0.7894, -1.588)
ob_icosphere_007.scale = (0.3954, 0.3954, 0.3954)

# ---- collection membership
col_collection.objects.link(ob_trunk)
col_collection.objects.link(ob_light)
col_collection.objects.link(ob_camera)
col_collection.objects.link(ob_icosphere)
col_collection.objects.link(ob_icosphere_001)
col_collection.objects.link(ob_icosphere_002)
col_collection.objects.link(ob_icosphere_003)
col_collection.objects.link(ob_icosphere_004)
col_collection.objects.link(ob_icosphere_005)
col_collection.objects.link(ob_icosphere_006)
col_collection.objects.link(ob_icosphere_007)

# ---- scene / render settings (as saved in the file)
scene.camera = ob_camera
scene.frame_start = 1; scene.frame_end = 250; scene.frame_set(1)
scene.render.engine = 'BLENDER_EEVEE_NEXT'
scene.cycles.sampling_pattern = 'TABULATED_SOBOL'
scene.cycles.use_light_tree = False
scene.view_settings.view_transform = 'Filmic'
bpy.context.view_layer.update()
